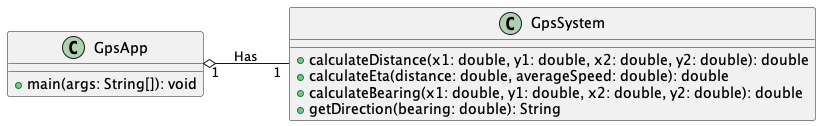

The diagram above was rendered by PlantUML. Its source (embedded in the PNG):
@startuml
left to right direction

class GpsApp{
    ' Operations 
    + main(args: String[]): void
}

class GpsSystem {
    ' Operations are public (+) 
    + calculateDistance(x1: double, y1: double, x2: double, y2: double): double
    + calculateEta(distance: double, averageSpeed: double): double
    + calculateBearing(x1: double, y1: double, x2: double, y2: double): double
    + getDirection(bearing: double): String
}

' Aggregation Relationship: GpsApp "has a" GpsSystem
' Multiplicity "1" and "1" indicates that each GpsApp has exactly one GpsSystem
GpsApp "1" o-- "1" GpsSystem : "Has"
@enduml